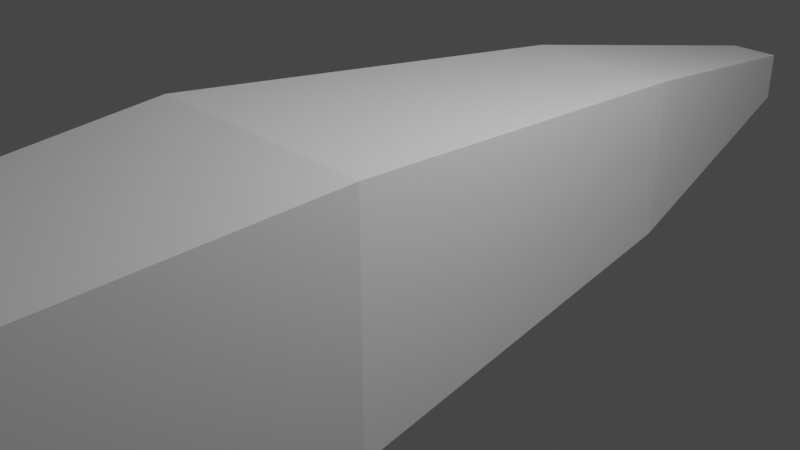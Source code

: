 # Source: BasicProjectile.blend  (saved by Blender 2.90.8; exported with 4.5.12 LTS)
import bpy
from mathutils import Matrix  # noqa: F401  (used for matrix-valued properties, if any)

bpy.ops.wm.read_factory_settings(use_empty=True)
scene = bpy.context.scene
scene.name = 'Scene'

# ---- collections
col_collection = bpy.data.collections.new('Collection'); scene.collection.children.link(col_collection)

# ---- world
world_world = bpy.data.worlds.new('World'); scene.world = world_world
world_world.use_nodes = True; world_world.node_tree.nodes.clear()
_N = world_world.node_tree.nodes; _L = world_world.node_tree.links
n0 = _N.new('ShaderNodeOutputWorld'); n0.name = 'World Output'; n0.location = (300, 300)
n1 = _N.new('ShaderNodeBackground'); n1.name = 'Background'; n1.location = (10, 300)
n1.inputs[0].default_value = (0.05088, 0.05088, 0.05088, 1.0)
_L.new(n1.outputs[0], n0.inputs[0])
n0.is_active_output = True
world_world.color = (0.05088, 0.05088, 0.05088)
world_world.use_sun_shadow = False
world_world.sun_shadow_jitter_overblur = 0.0

# ---- cameras
cam_camera = bpy.data.cameras.new('Camera')
cam_camera.clip_end = 100.0
cam_camera.ortho_scale = 7.314

# ---- lights
light_light = bpy.data.lights.new('Light', 'POINT')
light_light.transmission_factor = 0.0
light_light.energy = 1000.0
light_light.shadow_soft_size = 0.1
light_light.shadow_maximum_resolution = 0.006
light_light.use_absolute_resolution = True

# ---- meshes
me_cube_001 = bpy.data.meshes.new('Cube.001')
me_cube_001.from_pydata([(-1.414, -1.706, -1.385), (-1.414, -1.706, 1.385), (-0.942, 3.265, -0.9126), (-0.942, 3.265, 0.9126), (1.355, -1.706, -1.385), (1.355, -1.706, 1.385), (0.9036, 3.169, -0.933), (0.9036, 3.169, 0.933), (-0.3307, 6.734, -0.3013), (-0.3307, 6.734, 0.3013), (0.2719, 6.734, 0.3013), (0.2719, 6.734, -0.3013), (0.9036, 3.169, -0.933), (0.9036, 3.169, 0.933), (0.2517, -6.068, -0.2812), (1.122, -5.344, -1.151), (1.122, -5.344, 1.151), (0.2517, -6.068, 0.2812), (-1.18, -5.344, 1.151), (-0.3106, -6.068, 0.2812), (-1.18, -5.344, -1.151), (-0.3106, -6.068, -0.2812)], [], [(0, 1, 3, 2), (12, 13, 5, 4), (2, 12, 4, 0), (13, 3, 1, 5), (8, 9, 10, 11), (3, 9, 8, 2), (7, 10, 9, 3), (6, 11, 10, 7), (2, 8, 11, 6), (4, 15, 20, 0), (14, 17, 19, 21), (0, 20, 18, 1), (1, 18, 16, 5), (17, 14, 15, 16), (19, 17, 16, 18), (21, 19, 18, 20), (14, 21, 20, 15), (5, 16, 15, 4)])
_uv = me_cube_001.uv_layers.new(name='UVMap')
_uv.uv.foreach_set('vector', [0.375, 0.0, 0.625, 0.0, 0.625, 0.25, 0.375, 0.25, 0.375, 0.5, 0.625, 0.5, 0.625, 0.75, 0.375, 0.75, 0.1909, 0.4026, 0.375, 0.5, 0.375, 0.75, 0.125, 0.75, 0.625, 0.5, 0.8091, 0.4026, 0.875, 0.75, 0.625, 0.75, 0.375, 0.25, 0.625, 0.25, 0.625, 0.5, 0.375, 0.5, 0.625, 0.25, 0.625, 0.25, 0.375, 0.25, 0.375, 0.25, 0.625, 0.5, 0.625, 0.5, 0.625, 0.25, 0.625, 0.25, 0.375, 0.5, 0.375, 0.5, 0.625, 0.5, 0.625, 0.5, 0.375, 0.25, 0.375, 0.25, 0.375, 0.5, 0.375, 0.5, 0.375, 0.75, 0.375, 0.75, 0.375, 1.0, 0.375, 1.0, 0.457, 0.832, 0.543, 0.832, 0.543, 0.918, 0.457, 0.918, 0.375, 1.0, 0.375, 1.0, 0.625, 1.0, 0.625, 1.0, 0.625, 1.0, 0.625, 1.0, 0.625, 0.75, 0.625, 0.75, 0.543, 0.832, 0.457, 0.832, 0.375, 0.75, 0.625, 0.75, 0.543, 0.918, 0.543, 0.832, 0.625, 0.75, 0.625, 1.0, 0.457, 0.918, 0.543, 0.918, 0.625, 1.0, 0.375, 1.0, 0.457, 0.832, 0.457, 0.918, 0.375, 1.0, 0.375, 0.75, 0.625, 0.75, 0.625, 0.75, 0.375, 0.75, 0.375, 0.75])
me_cube_001.use_remesh_fix_poles = True
me_cube_001.use_remesh_preserve_attributes = False
me_cube_001.use_mirror_vertex_groups = False
me_cube_001.update()

# ---- objects
ob_light = bpy.data.objects.new('Light', light_light)
ob_camera = bpy.data.objects.new('Camera', cam_camera)
ob_cube = bpy.data.objects.new('Cube', me_cube_001)

# ---- transforms, parenting, visibility, modifiers, constraints
ob_light.location = (4.076, 1.005, 5.904)
ob_light.rotation_euler = (0.6503, 0.05522, 1.866)
ob_light.lock_rotations_4d = False
ob_light.empty_display_type = 'ARROWS'
ob_light.color = (0.0, 0.0, 0.0, 0.0)
ob_light.lineart.crease_threshold = 0.0
ob_camera.location = (7.359, -6.926, 4.958)
ob_camera.rotation_euler = (1.109, 0.0, 0.8149)
ob_camera.lock_rotations_4d = False
ob_camera.empty_display_type = 'ARROWS'
ob_camera.color = (0.0, 0.0, 0.0, 0.0)
ob_camera.display_type = 'WIRE'
ob_camera.lineart.crease_threshold = 0.0
ob_cube.location = (0.0, 0.0, 0.0)
ob_cube.lineart.crease_threshold = 0.0

# ---- collection membership
col_collection.objects.link(ob_light)
col_collection.objects.link(ob_camera)
col_collection.objects.link(ob_cube)

# ---- scene / render settings (as saved in the file)
scene.camera = ob_camera
scene.frame_start = 1; scene.frame_end = 250; scene.frame_set(18)
scene.render.engine = 'BLENDER_EEVEE_NEXT'
scene.cycles.use_denoising = False
scene.cycles.samples = 128
scene.cycles.sampling_pattern = 'TABULATED_SOBOL'
scene.cycles.use_adaptive_sampling = False
scene.cycles.use_light_tree = False
scene.view_settings.view_transform = 'Filmic'
bpy.context.view_layer.update()
